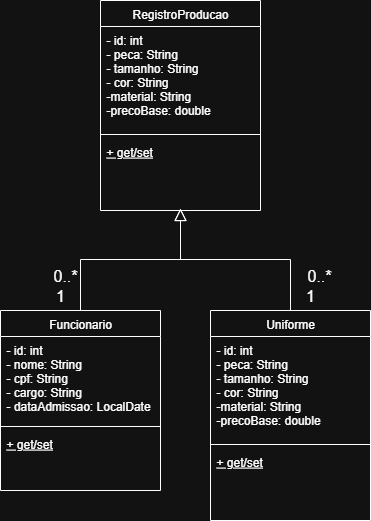

The diagram above was exported from draw.io. Its source (the exported page's mxGraphModel, read from the mxfile embedded in the PNG):
<mxGraphModel dx="1042" dy="626" grid="1" gridSize="10" guides="1" tooltips="1" connect="1" arrows="1" fold="1" page="1" pageScale="1" pageWidth="827" pageHeight="1169" math="0" shadow="0">
  <root>
    <mxCell id="WIyWlLk6GJQsqaUBKTNV-0" />
    <mxCell id="WIyWlLk6GJQsqaUBKTNV-1" parent="WIyWlLk6GJQsqaUBKTNV-0" />
    <mxCell id="zkfFHV4jXpPFQw0GAbJ--6" value="Funcionario" style="swimlane;fontStyle=0;align=center;verticalAlign=top;childLayout=stackLayout;horizontal=1;startSize=26;horizontalStack=0;resizeParent=1;resizeLast=0;collapsible=1;marginBottom=0;rounded=0;shadow=0;strokeWidth=1;" parent="WIyWlLk6GJQsqaUBKTNV-1" vertex="1">
      <mxGeometry x="120" y="360" width="160" height="180" as="geometry">
        <mxRectangle x="130" y="380" width="160" height="26" as="alternateBounds" />
      </mxGeometry>
    </mxCell>
    <mxCell id="zkfFHV4jXpPFQw0GAbJ--7" value="- id: int&#10;- nome: String&#10;- cpf: String&#10;- cargo: String&#10;- dataAdmissao: LocalDate" style="text;align=left;verticalAlign=top;spacingLeft=4;spacingRight=4;overflow=hidden;rotatable=0;points=[[0,0.5],[1,0.5]];portConstraint=eastwest;" parent="zkfFHV4jXpPFQw0GAbJ--6" vertex="1">
      <mxGeometry y="26" width="160" height="86" as="geometry" />
    </mxCell>
    <mxCell id="zkfFHV4jXpPFQw0GAbJ--9" value="" style="line;html=1;strokeWidth=1;align=left;verticalAlign=middle;spacingTop=-1;spacingLeft=3;spacingRight=3;rotatable=0;labelPosition=right;points=[];portConstraint=eastwest;" parent="zkfFHV4jXpPFQw0GAbJ--6" vertex="1">
      <mxGeometry y="112" width="160" height="8" as="geometry" />
    </mxCell>
    <mxCell id="zkfFHV4jXpPFQw0GAbJ--10" value="+ get/set" style="text;align=left;verticalAlign=top;spacingLeft=4;spacingRight=4;overflow=hidden;rotatable=0;points=[[0,0.5],[1,0.5]];portConstraint=eastwest;fontStyle=4" parent="zkfFHV4jXpPFQw0GAbJ--6" vertex="1">
      <mxGeometry y="120" width="160" height="60" as="geometry" />
    </mxCell>
    <mxCell id="zkfFHV4jXpPFQw0GAbJ--12" value="" style="endArrow=block;endSize=10;endFill=0;shadow=0;strokeWidth=1;rounded=0;curved=0;edgeStyle=elbowEdgeStyle;elbow=vertical;" parent="WIyWlLk6GJQsqaUBKTNV-1" source="zkfFHV4jXpPFQw0GAbJ--6" edge="1">
      <mxGeometry width="160" relative="1" as="geometry">
        <mxPoint x="200" y="203" as="sourcePoint" />
        <mxPoint x="300" y="258" as="targetPoint" />
      </mxGeometry>
    </mxCell>
    <mxCell id="zkfFHV4jXpPFQw0GAbJ--13" value="Uniforme" style="swimlane;fontStyle=0;align=center;verticalAlign=top;childLayout=stackLayout;horizontal=1;startSize=26;horizontalStack=0;resizeParent=1;resizeLast=0;collapsible=1;marginBottom=0;rounded=0;shadow=0;strokeWidth=1;" parent="WIyWlLk6GJQsqaUBKTNV-1" vertex="1">
      <mxGeometry x="330" y="360" width="160" height="210" as="geometry">
        <mxRectangle x="340" y="380" width="170" height="26" as="alternateBounds" />
      </mxGeometry>
    </mxCell>
    <mxCell id="zkfFHV4jXpPFQw0GAbJ--14" value="- id: int&#10;- peca: String&#10;- tamanho: String&#10;- cor: String&#10;-material: String&#10;-precoBase: double" style="text;align=left;verticalAlign=top;spacingLeft=4;spacingRight=4;overflow=hidden;rotatable=0;points=[[0,0.5],[1,0.5]];portConstraint=eastwest;" parent="zkfFHV4jXpPFQw0GAbJ--13" vertex="1">
      <mxGeometry y="26" width="160" height="104" as="geometry" />
    </mxCell>
    <mxCell id="zkfFHV4jXpPFQw0GAbJ--15" value="" style="line;html=1;strokeWidth=1;align=left;verticalAlign=middle;spacingTop=-1;spacingLeft=3;spacingRight=3;rotatable=0;labelPosition=right;points=[];portConstraint=eastwest;" parent="zkfFHV4jXpPFQw0GAbJ--13" vertex="1">
      <mxGeometry y="130" width="160" height="8" as="geometry" />
    </mxCell>
    <mxCell id="k59BghE3YiXJUMajM-x--3" value="+ get/set" style="text;align=left;verticalAlign=top;spacingLeft=4;spacingRight=4;overflow=hidden;rotatable=0;points=[[0,0.5],[1,0.5]];portConstraint=eastwest;fontStyle=4" parent="zkfFHV4jXpPFQw0GAbJ--13" vertex="1">
      <mxGeometry y="138" width="160" height="52" as="geometry" />
    </mxCell>
    <mxCell id="zkfFHV4jXpPFQw0GAbJ--16" value="" style="endArrow=block;endSize=10;endFill=0;shadow=0;strokeWidth=1;rounded=0;curved=0;edgeStyle=elbowEdgeStyle;elbow=vertical;" parent="WIyWlLk6GJQsqaUBKTNV-1" source="zkfFHV4jXpPFQw0GAbJ--13" edge="1">
      <mxGeometry width="160" relative="1" as="geometry">
        <mxPoint x="210" y="373" as="sourcePoint" />
        <mxPoint x="300" y="258" as="targetPoint" />
      </mxGeometry>
    </mxCell>
    <mxCell id="k59BghE3YiXJUMajM-x--4" value="0..*" style="text;html=1;whiteSpace=wrap;strokeColor=none;fillColor=none;align=center;verticalAlign=middle;rounded=0;fontSize=16;" parent="WIyWlLk6GJQsqaUBKTNV-1" vertex="1">
      <mxGeometry x="160" y="310" width="50" height="30" as="geometry" />
    </mxCell>
    <mxCell id="k59BghE3YiXJUMajM-x--5" value="0..*" style="text;html=1;whiteSpace=wrap;strokeColor=none;fillColor=none;align=center;verticalAlign=middle;rounded=0;fontSize=16;" parent="WIyWlLk6GJQsqaUBKTNV-1" vertex="1">
      <mxGeometry x="414" y="310" width="50" height="30" as="geometry" />
    </mxCell>
    <mxCell id="k59BghE3YiXJUMajM-x--6" value="1" style="text;html=1;whiteSpace=wrap;strokeColor=none;fillColor=none;align=center;verticalAlign=middle;rounded=0;fontSize=16;" parent="WIyWlLk6GJQsqaUBKTNV-1" vertex="1">
      <mxGeometry x="150" y="330" width="60" height="30" as="geometry" />
    </mxCell>
    <mxCell id="k59BghE3YiXJUMajM-x--9" value="1" style="text;html=1;whiteSpace=wrap;strokeColor=none;fillColor=none;align=center;verticalAlign=middle;rounded=0;fontSize=16;" parent="WIyWlLk6GJQsqaUBKTNV-1" vertex="1">
      <mxGeometry x="400" y="330" width="60" height="30" as="geometry" />
    </mxCell>
    <mxCell id="k59BghE3YiXJUMajM-x--13" value="RegistroProducao" style="swimlane;fontStyle=0;align=center;verticalAlign=top;childLayout=stackLayout;horizontal=1;startSize=26;horizontalStack=0;resizeParent=1;resizeLast=0;collapsible=1;marginBottom=0;rounded=0;shadow=0;strokeWidth=1;" parent="WIyWlLk6GJQsqaUBKTNV-1" vertex="1">
      <mxGeometry x="220" y="50" width="160" height="210" as="geometry">
        <mxRectangle x="340" y="380" width="170" height="26" as="alternateBounds" />
      </mxGeometry>
    </mxCell>
    <mxCell id="k59BghE3YiXJUMajM-x--14" value="- id: int&#10;- peca: String&#10;- tamanho: String&#10;- cor: String&#10;-material: String&#10;-precoBase: double" style="text;align=left;verticalAlign=top;spacingLeft=4;spacingRight=4;overflow=hidden;rotatable=0;points=[[0,0.5],[1,0.5]];portConstraint=eastwest;" parent="k59BghE3YiXJUMajM-x--13" vertex="1">
      <mxGeometry y="26" width="160" height="104" as="geometry" />
    </mxCell>
    <mxCell id="k59BghE3YiXJUMajM-x--15" value="" style="line;html=1;strokeWidth=1;align=left;verticalAlign=middle;spacingTop=-1;spacingLeft=3;spacingRight=3;rotatable=0;labelPosition=right;points=[];portConstraint=eastwest;" parent="k59BghE3YiXJUMajM-x--13" vertex="1">
      <mxGeometry y="130" width="160" height="8" as="geometry" />
    </mxCell>
    <mxCell id="k59BghE3YiXJUMajM-x--16" value="+ get/set" style="text;align=left;verticalAlign=top;spacingLeft=4;spacingRight=4;overflow=hidden;rotatable=0;points=[[0,0.5],[1,0.5]];portConstraint=eastwest;fontStyle=4" parent="k59BghE3YiXJUMajM-x--13" vertex="1">
      <mxGeometry y="138" width="160" height="52" as="geometry" />
    </mxCell>
  </root>
</mxGraphModel>